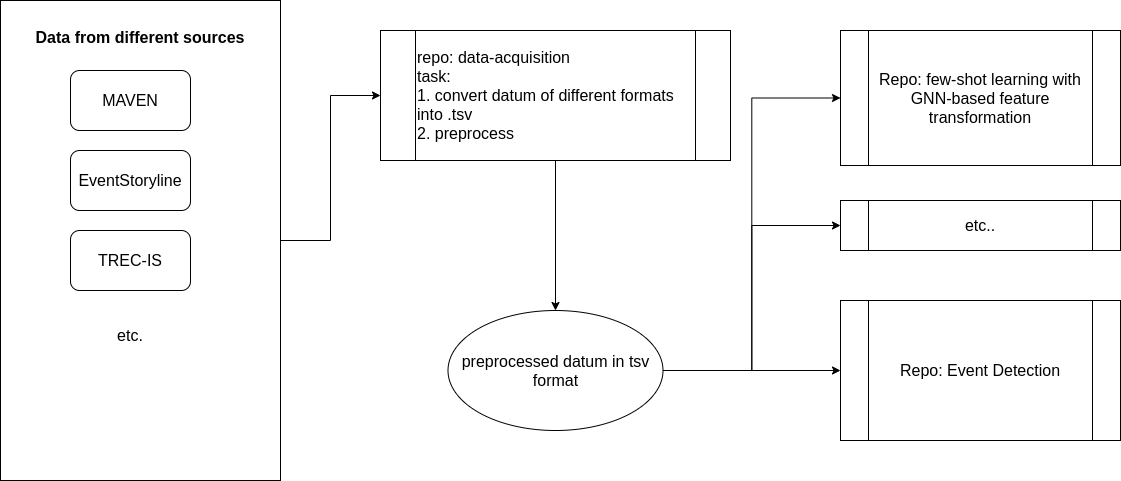

The diagram above was exported from draw.io. Its source (the exported page's mxGraphModel, read from the mxfile embedded in the PNG):
<mxGraphModel dx="1992" dy="1133" grid="1" gridSize="10" guides="1" tooltips="1" connect="1" arrows="1" fold="1" page="1" pageScale="1" pageWidth="850" pageHeight="1100" math="0" shadow="0">
  <root>
    <mxCell id="0" />
    <mxCell id="1" parent="0" />
    <mxCell id="zg08d9O0bxHgf4c_MQWC-8" style="edgeStyle=orthogonalEdgeStyle;rounded=0;orthogonalLoop=1;jettySize=auto;html=1;entryX=0;entryY=0.5;entryDx=0;entryDy=0;fontSize=16;" parent="1" source="zg08d9O0bxHgf4c_MQWC-1" target="zg08d9O0bxHgf4c_MQWC-7" edge="1">
      <mxGeometry relative="1" as="geometry" />
    </mxCell>
    <mxCell id="zg08d9O0bxHgf4c_MQWC-1" value="&lt;b style=&quot;font-size: 16px&quot;&gt;Data from different sources&lt;br&gt;&lt;/b&gt;&lt;br&gt;&lt;br&gt;&lt;br&gt;&lt;br&gt;&lt;br&gt;&lt;br&gt;&lt;br&gt;&lt;br&gt;&lt;br&gt;&lt;br&gt;&lt;br&gt;&lt;br&gt;&lt;br&gt;&lt;br&gt;&lt;br&gt;&lt;br&gt;&lt;br&gt;&lt;br&gt;&lt;br&gt;&lt;br&gt;&lt;br&gt;&lt;br&gt;&lt;br&gt;&lt;br&gt;&lt;br&gt;&lt;br&gt;&lt;br&gt;&lt;br&gt;&lt;br&gt;" style="rounded=0;whiteSpace=wrap;html=1;fillColor=none;" parent="1" vertex="1">
      <mxGeometry x="70" y="340" width="280" height="480" as="geometry" />
    </mxCell>
    <mxCell id="zg08d9O0bxHgf4c_MQWC-3" value="MAVEN" style="rounded=1;whiteSpace=wrap;html=1;fontSize=16;fillColor=none;" parent="1" vertex="1">
      <mxGeometry x="140" y="410" width="120" height="60" as="geometry" />
    </mxCell>
    <mxCell id="zg08d9O0bxHgf4c_MQWC-4" value="EventStoryline" style="rounded=1;whiteSpace=wrap;html=1;fontSize=16;fillColor=none;" parent="1" vertex="1">
      <mxGeometry x="140" y="490" width="120" height="60" as="geometry" />
    </mxCell>
    <mxCell id="zg08d9O0bxHgf4c_MQWC-5" value="TREC-IS" style="rounded=1;whiteSpace=wrap;html=1;fontSize=16;fillColor=none;" parent="1" vertex="1">
      <mxGeometry x="140" y="570" width="120" height="60" as="geometry" />
    </mxCell>
    <mxCell id="zg08d9O0bxHgf4c_MQWC-6" value="etc." style="text;html=1;strokeColor=none;fillColor=none;align=center;verticalAlign=middle;whiteSpace=wrap;rounded=0;fontSize=16;" parent="1" vertex="1">
      <mxGeometry x="170" y="660" width="60" height="30" as="geometry" />
    </mxCell>
    <mxCell id="zg08d9O0bxHgf4c_MQWC-11" value="" style="edgeStyle=orthogonalEdgeStyle;rounded=0;orthogonalLoop=1;jettySize=auto;html=1;fontSize=16;" parent="1" source="zg08d9O0bxHgf4c_MQWC-7" target="zg08d9O0bxHgf4c_MQWC-10" edge="1">
      <mxGeometry relative="1" as="geometry" />
    </mxCell>
    <mxCell id="zg08d9O0bxHgf4c_MQWC-7" value="&lt;div&gt;&lt;span&gt;repo: data-acquisition&lt;/span&gt;&lt;/div&gt;&lt;div&gt;&lt;span&gt;task:&amp;nbsp;&lt;/span&gt;&lt;/div&gt;&lt;div&gt;&lt;span&gt;1. convert datum of different formats into .tsv&lt;/span&gt;&lt;/div&gt;&lt;div&gt;&lt;span&gt;2. preprocess&amp;nbsp;&amp;nbsp;&lt;/span&gt;&lt;/div&gt;" style="shape=process;whiteSpace=wrap;html=1;backgroundOutline=1;fontSize=16;fillColor=none;align=left;" parent="1" vertex="1">
      <mxGeometry x="450" y="370" width="350" height="130" as="geometry" />
    </mxCell>
    <mxCell id="zg08d9O0bxHgf4c_MQWC-14" value="" style="edgeStyle=orthogonalEdgeStyle;rounded=0;orthogonalLoop=1;jettySize=auto;html=1;fontSize=16;" parent="1" source="zg08d9O0bxHgf4c_MQWC-10" target="zg08d9O0bxHgf4c_MQWC-13" edge="1">
      <mxGeometry relative="1" as="geometry" />
    </mxCell>
    <mxCell id="zg08d9O0bxHgf4c_MQWC-24" value="" style="edgeStyle=orthogonalEdgeStyle;rounded=0;orthogonalLoop=1;jettySize=auto;html=1;fontSize=16;entryX=0;entryY=0.5;entryDx=0;entryDy=0;" parent="1" source="zg08d9O0bxHgf4c_MQWC-10" target="zg08d9O0bxHgf4c_MQWC-23" edge="1">
      <mxGeometry relative="1" as="geometry" />
    </mxCell>
    <mxCell id="zg08d9O0bxHgf4c_MQWC-28" value="" style="edgeStyle=orthogonalEdgeStyle;rounded=0;orthogonalLoop=1;jettySize=auto;html=1;fontSize=16;entryX=0;entryY=0.5;entryDx=0;entryDy=0;" parent="1" source="zg08d9O0bxHgf4c_MQWC-10" target="zg08d9O0bxHgf4c_MQWC-27" edge="1">
      <mxGeometry relative="1" as="geometry" />
    </mxCell>
    <mxCell id="zg08d9O0bxHgf4c_MQWC-10" value="preprocessed datum in tsv format" style="ellipse;whiteSpace=wrap;html=1;fontSize=16;fillColor=none;" parent="1" vertex="1">
      <mxGeometry x="517.5" y="650" width="215" height="120" as="geometry" />
    </mxCell>
    <mxCell id="zg08d9O0bxHgf4c_MQWC-13" value="Repo: Event Detection" style="shape=process;whiteSpace=wrap;html=1;backgroundOutline=1;fontSize=16;fillColor=none;" parent="1" vertex="1">
      <mxGeometry x="910" y="640" width="280" height="140" as="geometry" />
    </mxCell>
    <mxCell id="zg08d9O0bxHgf4c_MQWC-23" value="Repo: few-shot learning with GNN-based feature transformation" style="shape=process;whiteSpace=wrap;html=1;backgroundOutline=1;fontSize=16;fillColor=none;" parent="1" vertex="1">
      <mxGeometry x="910" y="370" width="280" height="135" as="geometry" />
    </mxCell>
    <mxCell id="zg08d9O0bxHgf4c_MQWC-27" value="etc.." style="shape=process;whiteSpace=wrap;html=1;backgroundOutline=1;fontSize=16;fillColor=none;" parent="1" vertex="1">
      <mxGeometry x="910" y="540" width="280" height="50" as="geometry" />
    </mxCell>
  </root>
</mxGraphModel>